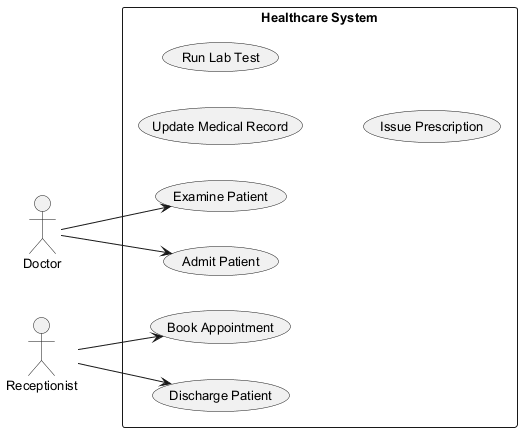

The diagram above was rendered by PlantUML. Its source (embedded in the PNG):
@startuml
skinparam backgroundColor #FFFFFF
skinparam classBackgroundColor #F3E5F5
skinparam classBorderColor #6A1B9A
skinparam defaultFontSize 13
left to right direction
actor "Doctor" as D
actor "Receptionist" as R
rectangle "Healthcare System" {
  usecase "Update Medical Record" as UC_UpdateMedicalRecord
  usecase "Book Appointment" as UC_BookAppointment
  usecase "Examine Patient" as UC_ExaminePatient
  usecase "Run Lab Test" as UC_RunLabTest
  usecase "Admit Patient" as UC_AdmitPatient
  usecase "Issue Prescription" as UC_IssuePrescription
  usecase "Discharge Patient" as UC_DischargePatient
}
D --> UC_ExaminePatient
D --> UC_AdmitPatient
R --> UC_DischargePatient
R --> UC_BookAppointment
@enduml